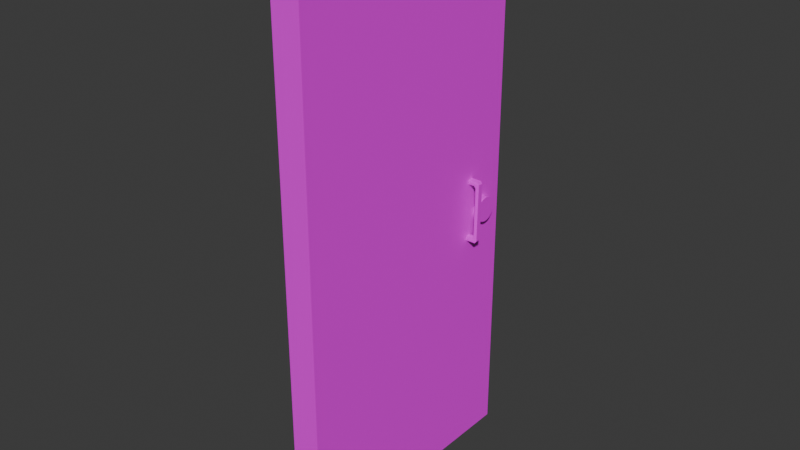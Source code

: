 # Source: Door.blend  (saved by Blender 5.0.117; exported with 4.5.12 LTS)
import bpy
from mathutils import Matrix  # noqa: F401  (used for matrix-valued properties, if any)

bpy.ops.wm.read_factory_settings(use_empty=True)
scene = bpy.context.scene
scene.name = 'Scene'

# ---- collections
col_collection = bpy.data.collections.new('Collection'); scene.collection.children.link(col_collection)

# ---- images (referenced by path relative to the original .blend; pixels are not part of the script)
import os
ASSET_DIR = os.environ.get("B2B_ASSET_DIR", "")  # directory of the original .blend (textures are referenced by path, not embedded)
HERE = os.path.dirname(os.path.abspath(__file__))  # packed textures are extracted next to this script under _unpacked/

def load_image(name, relpath, width, height, colorspace="sRGB"):
    """Load a texture the original file referenced (path relative to the .blend, or extracted next to this script)."""
    p = next((c for c in (os.path.join(HERE, relpath), os.path.join(ASSET_DIR, relpath)) if relpath and os.path.exists(c)), "")
    if p:
        img = bpy.data.images.load(p, check_existing=True)
        img.name = name
    else:  # same state as the original file: an image datablock whose file is absent (Cycles renders it pink)
        img = bpy.data.images.new(name, width, height)
        img.source = "FILE"
        img.filepath = "//" + (relpath or name)
    img.colorspace_settings.name = colorspace
    return img
img_toolxox_com_free_ai_tools_2k_mpgbmly31e_jpg = load_image('toolxox.com-free-ai-tools-2k-MpGBmlY31e.jpg', 'toolxox.com-free-ai-tools-2k-MpGBmlY31e.jpg', 1024, 1024, 'sRGB')

# ---- materials (node trees are filled in below, after node groups)
mat_material = bpy.data.materials.new('Material')
mat_material.alpha_threshold = 0.0
mat_material.use_backface_culling_lightprobe_volume = False
mat_material.roughness = 0.5
mat_material.line_color = (0.0, 0.0, 0.0, 1.0)

# ---- material node trees
mat_material.use_nodes = True; mat_material.node_tree.nodes.clear()
_N = mat_material.node_tree.nodes; _L = mat_material.node_tree.links
n0 = _N.new('ShaderNodeOutputMaterial'); n0.name = 'Material Output'; n0.location = (200, 100)
n1 = _N.new('ShaderNodeBsdfPrincipled'); n1.name = 'Principled BSDF'; n1.location = (-200, 100)
n2 = _N.new('ShaderNodeTexImage'); n2.name = 'Текстура изображения'; n2.location = (-490, 80)
n2.image = img_toolxox_com_free_ai_tools_2k_mpgbmly31e_jpg
n2.interpolation = 'Closest'
_L.new(n1.outputs[0], n0.inputs[0])
_L.new(n2.outputs[0], n1.inputs[0])
n0.is_active_output = True

# ---- world
world_world = bpy.data.worlds.new('World'); scene.world = world_world
world_world.use_nodes = True; world_world.node_tree.nodes.clear()
_N = world_world.node_tree.nodes; _L = world_world.node_tree.links
n0 = _N.new('ShaderNodeOutputWorld'); n0.name = 'World Output'; n0.location = (200, 100)
n1 = _N.new('ShaderNodeBackground'); n1.name = 'Background'; n1.location = (-200, 100)
n1.inputs[0].default_value = (0.05088, 0.05088, 0.05088, 1.0)
_L.new(n1.outputs[0], n0.inputs[0])
n0.is_active_output = True
world_world.color = (0.05088, 0.05088, 0.05088)
world_world.sun_shadow_jitter_overblur = 0.0

# ---- meshes
me_cube = bpy.data.meshes.new('Cube')
me_cube.from_pydata([(1.0, 1.0, 1.0), (1.0, 1.0, -1.0), (1.0, -1.0, 1.0), (1.0, -1.0, -1.0), (-1.0, 1.0, 1.0), (-1.0, 1.0, -1.0), (-1.0, -1.0, 1.0), (-1.0, -1.0, -1.0)], [], [(0, 4, 6, 2), (3, 2, 6, 7), (7, 6, 4, 5), (5, 1, 3, 7), (1, 0, 2, 3), (5, 4, 0, 1)])
_uv = me_cube.uv_layers.new(name='UVMap')
_uv.uv.foreach_set('vector', [0.6306, 0.8459, 0.6306, 0.8459, 0.1286, 0.849, 0.1286, 0.849, 0.1194, 0.07805, 0.1286, 0.849, 0.1286, 0.849, 0.1194, 0.07805, 0.1194, 0.07805, 0.1286, 0.849, 0.6306, 0.8459, 0.6214, 0.0749, 0.6214, 0.0749, 0.6214, 0.0749, 0.1194, 0.07805, 0.1194, 0.07805, 0.6214, 0.0749, 0.6306, 0.8459, 0.1286, 0.849, 0.1194, 0.07805, 0.6214, 0.0749, 0.6306, 0.8459, 0.6306, 0.8459, 0.6214, 0.0749])
me_cube.materials.append(mat_material)
me_cube.use_mirror_vertex_groups = False
me_cube.update()
me_x = bpy.data.meshes.new('Цилиндр')
me_x.from_pydata([(0.0, 1.0, -1.0), (0.0, 1.0, 1.0), (0.1951, 0.9808, -1.0), (0.1951, 0.9808, 1.0), (0.3827, 0.9239, -1.0), (0.3827, 0.9239, 1.0), (0.5556, 0.8315, -1.0), (0.5556, 0.8315, 1.0), (0.7071, 0.7071, -1.0), (0.7071, 0.7071, 1.0), (0.8315, 0.5556, -1.0), (0.8315, 0.5556, 1.0), (0.9239, 0.3827, -1.0), (0.9239, 0.3827, 1.0), (0.9808, 0.1951, -1.0), (0.9808, 0.1951, 1.0), (1.0, 0.0, -1.0), (1.0, 0.0, 1.0), (0.9808, -0.1951, -1.0), (0.9808, -0.1951, 1.0), (0.9239, -0.3827, -1.0), (0.9239, -0.3827, 1.0), (0.8315, -0.5556, -1.0), (0.8315, -0.5556, 1.0), (0.7071, -0.7071, -1.0), (0.7071, -0.7071, 1.0), (0.5556, -0.8315, -1.0), (0.5556, -0.8315, 1.0), (0.3827, -0.9239, -1.0), (0.3827, -0.9239, 1.0), (0.1951, -0.9808, -1.0), (0.1951, -0.9808, 1.0), (0.0, -1.0, -1.0), (0.0, -1.0, 1.0), (-0.1951, -0.9808, -1.0), (-0.1951, -0.9808, 1.0), (-0.3827, -0.9239, -1.0), (-0.3827, -0.9239, 1.0), (-0.5556, -0.8315, -1.0), (-0.5556, -0.8315, 1.0), (-0.7071, -0.7071, -1.0), (-0.7071, -0.7071, 1.0), (-0.8315, -0.5556, -1.0), (-0.8315, -0.5556, 1.0), (-0.9239, -0.3827, -1.0), (-0.9239, -0.3827, 1.0), (-0.9808, -0.1951, -1.0), (-0.9808, -0.1951, 1.0), (-1.0, 0.0, -1.0), (-1.0, 0.0, 1.0), (-0.9808, 0.1951, -1.0), (-0.9808, 0.1951, 1.0), (-0.9239, 0.3827, -1.0), (-0.9239, 0.3827, 1.0), (-0.8315, 0.5556, -1.0), (-0.8315, 0.5556, 1.0), (-0.7071, 0.7071, -1.0), (-0.7071, 0.7071, 1.0), (-0.5556, 0.8315, -1.0), (-0.5556, 0.8315, 1.0), (-0.3827, 0.9239, -1.0), (-0.3827, 0.9239, 1.0), (-0.1951, 0.9808, -1.0), (-0.1951, 0.9808, 1.0)], [], [(0, 1, 3, 2), (2, 3, 5, 4), (4, 5, 7, 6), (6, 7, 9, 8), (8, 9, 11, 10), (10, 11, 13, 12), (12, 13, 15, 14), (14, 15, 17, 16), (16, 17, 19, 18), (18, 19, 21, 20), (20, 21, 23, 22), (22, 23, 25, 24), (24, 25, 27, 26), (26, 27, 29, 28), (28, 29, 31, 30), (30, 31, 33, 32), (32, 33, 35, 34), (34, 35, 37, 36), (36, 37, 39, 38), (38, 39, 41, 40), (40, 41, 43, 42), (42, 43, 45, 44), (44, 45, 47, 46), (46, 47, 49, 48), (48, 49, 51, 50), (50, 51, 53, 52), (52, 53, 55, 54), (54, 55, 57, 56), (56, 57, 59, 58), (58, 59, 61, 60), (3, 1, 63, 61, 59, 57, 55, 53, 51, 49, 47, 45, 43, 41, 39, 37, 35, 33, 31, 29, 27, 25, 23, 21, 19, 17, 15, 13, 11, 9, 7, 5), (60, 61, 63, 62), (62, 63, 1, 0), (0, 2, 4, 6, 8, 10, 12, 14, 16, 18, 20, 22, 24, 26, 28, 30, 32, 34, 36, 38, 40, 42, 44, 46, 48, 50, 52, 54, 56, 58, 60, 62)])
_uv = me_x.uv_layers.new(name='UVКарта')
_uv.uv.foreach_set('vector', [0.5976, 0.4364, 0.5976, 0.4364, 0.5972, 0.4332, 0.5972, 0.4332, 0.5972, 0.4332, 0.5972, 0.4332, 0.5958, 0.4302, 0.5958, 0.4302, 0.5958, 0.4302, 0.5958, 0.4302, 0.5937, 0.4274, 0.5937, 0.4274, 0.5937, 0.4274, 0.5937, 0.4274, 0.5907, 0.425, 0.5907, 0.425, 0.5907, 0.425, 0.5907, 0.425, 0.5872, 0.423, 0.5872, 0.423, 0.5872, 0.423, 0.5872, 0.423, 0.5831, 0.4215, 0.5831, 0.4215, 0.5831, 0.4215, 0.5831, 0.4215, 0.5787, 0.4205, 0.5787, 0.4205, 0.5787, 0.4205, 0.5787, 0.4205, 0.5741, 0.4202, 0.5741, 0.4202, 0.5741, 0.4202, 0.5741, 0.4202, 0.5695, 0.4205, 0.5695, 0.4205, 0.5695, 0.4205, 0.5695, 0.4205, 0.5651, 0.4215, 0.5651, 0.4215, 0.5651, 0.4215, 0.5651, 0.4215, 0.5611, 0.423, 0.5611, 0.423, 0.5611, 0.423, 0.5611, 0.423, 0.5575, 0.425, 0.5575, 0.425, 0.5575, 0.425, 0.5575, 0.425, 0.5546, 0.4274, 0.5546, 0.4274, 0.5546, 0.4274, 0.5546, 0.4274, 0.5524, 0.4302, 0.5524, 0.4302, 0.5524, 0.4302, 0.5524, 0.4302, 0.5511, 0.4332, 0.5511, 0.4332, 0.5511, 0.4332, 0.5511, 0.4332, 0.5506, 0.4364, 0.5506, 0.4364, 0.5506, 0.4364, 0.5506, 0.4364, 0.5511, 0.4395, 0.5511, 0.4395, 0.5511, 0.4395, 0.5511, 0.4395, 0.5524, 0.4426, 0.5524, 0.4426, 0.5524, 0.4426, 0.5524, 0.4426, 0.5546, 0.4454, 0.5546, 0.4454, 0.5546, 0.4454, 0.5546, 0.4454, 0.5575, 0.4478, 0.5575, 0.4478, 0.5575, 0.4478, 0.5575, 0.4478, 0.5611, 0.4498, 0.5611, 0.4498, 0.5611, 0.4498, 0.5611, 0.4498, 0.5651, 0.4513, 0.5651, 0.4513, 0.5651, 0.4513, 0.5651, 0.4513, 0.5695, 0.4522, 0.5695, 0.4522, 0.5695, 0.4522, 0.5695, 0.4522, 0.5741, 0.4525, 0.5741, 0.4525, 0.5741, 0.4525, 0.5741, 0.4525, 0.5787, 0.4522, 0.5787, 0.4522, 0.5787, 0.4522, 0.5787, 0.4522, 0.5831, 0.4513, 0.5831, 0.4513, 0.5831, 0.4513, 0.5831, 0.4513, 0.5872, 0.4498, 0.5872, 0.4498, 0.5872, 0.4498, 0.5872, 0.4498, 0.5907, 0.4478, 0.5907, 0.4478, 0.5907, 0.4478, 0.5907, 0.4478, 0.5937, 0.4454, 0.5937, 0.4454, 0.5937, 0.4454, 0.5937, 0.4454, 0.5958, 0.4426, 0.5958, 0.4426, 0.5972, 0.4332, 0.5976, 0.4364, 0.5972, 0.4395, 0.5958, 0.4426, 0.5937, 0.4454, 0.5907, 0.4478, 0.5872, 0.4498, 0.5831, 0.4513, 0.5787, 0.4522, 0.5741, 0.4525, 0.5695, 0.4522, 0.5651, 0.4513, 0.5611, 0.4498, 0.5575, 0.4478, 0.5546, 0.4454, 0.5524, 0.4426, 0.5511, 0.4395, 0.5506, 0.4364, 0.5511, 0.4332, 0.5524, 0.4302, 0.5546, 0.4274, 0.5575, 0.425, 0.5611, 0.423, 0.5651, 0.4215, 0.5695, 0.4205, 0.5741, 0.4202, 0.5787, 0.4205, 0.5831, 0.4215, 0.5872, 0.423, 0.5907, 0.425, 0.5937, 0.4274, 0.5958, 0.4302, 0.5958, 0.4426, 0.5958, 0.4426, 0.5972, 0.4395, 0.5972, 0.4395, 0.5972, 0.4395, 0.5972, 0.4395, 0.5976, 0.4364, 0.5976, 0.4364, 0.5976, 0.4364, 0.5972, 0.4332, 0.5958, 0.4302, 0.5937, 0.4274, 0.5907, 0.425, 0.5872, 0.423, 0.5831, 0.4215, 0.5787, 0.4205, 0.5741, 0.4202, 0.5695, 0.4205, 0.5651, 0.4215, 0.5611, 0.423, 0.5575, 0.425, 0.5546, 0.4274, 0.5524, 0.4302, 0.5511, 0.4332, 0.5506, 0.4364, 0.5511, 0.4395, 0.5524, 0.4426, 0.5546, 0.4454, 0.5575, 0.4478, 0.5611, 0.4498, 0.5651, 0.4513, 0.5695, 0.4522, 0.5741, 0.4525, 0.5787, 0.4522, 0.5831, 0.4513, 0.5872, 0.4498, 0.5907, 0.4478, 0.5937, 0.4454, 0.5958, 0.4426, 0.5972, 0.4395])
me_x.materials.append(mat_material)
me_x.update()
me_x_1 = bpy.data.meshes.new('Куб')
me_x_1.from_pydata([(-0.8587, -1.0, -0.8587), (-0.8587, -1.0, 0.8587), (-0.8587, 1.0, -0.8587), (-0.8587, 1.0, 0.8587), (0.8587, -1.0, -0.8587), (0.8587, -1.0, 0.8587), (0.8587, 1.0, -0.8587), (0.8587, 1.0, 0.8587), (-1.0, -1.0, -1.0), (-1.0, -1.0, 1.0), (-1.0, 1.0, 1.0), (-1.0, 1.0, -1.0), (1.0, 1.0, -1.0), (1.0, 1.0, 1.0), (1.0, -1.0, 1.0), (1.0, -1.0, -1.0)], [], [(8, 9, 10, 11), (3, 7, 5, 1), (12, 13, 14, 15), (6, 2, 0, 4), (11, 12, 15, 8), (13, 10, 9, 14), (0, 1, 9, 8), (3, 2, 11, 10), (2, 6, 12, 11), (7, 3, 10, 13), (6, 7, 13, 12), (5, 4, 15, 14), (4, 0, 8, 15), (1, 5, 14, 9), (0, 2, 3, 1), (6, 4, 5, 7)])
_uv = me_x_1.uv_layers.new(name='UVКарта')
_uv.uv.foreach_set('vector', [0.5318, 0.402, 0.5339, 0.4847, 0.5449, 0.4845, 0.5428, 0.4018, 0.5448, 0.4787, 0.5448, 0.4787, 0.5338, 0.4788, 0.5338, 0.4788, 0.5428, 0.4018, 0.5449, 0.4845, 0.5339, 0.4847, 0.5318, 0.402, 0.543, 0.4077, 0.543, 0.4077, 0.532, 0.4078, 0.532, 0.4078, 0.5428, 0.4018, 0.5428, 0.4018, 0.5318, 0.402, 0.5318, 0.402, 0.5449, 0.4845, 0.5449, 0.4845, 0.5339, 0.4847, 0.5339, 0.4847, 0.532, 0.4078, 0.5338, 0.4788, 0.5339, 0.4847, 0.5318, 0.402, 0.5448, 0.4787, 0.543, 0.4077, 0.5428, 0.4018, 0.5449, 0.4845, 0.543, 0.4077, 0.543, 0.4077, 0.5428, 0.4018, 0.5428, 0.4018, 0.5448, 0.4787, 0.5448, 0.4787, 0.5449, 0.4845, 0.5449, 0.4845, 0.543, 0.4077, 0.5448, 0.4787, 0.5449, 0.4845, 0.5428, 0.4018, 0.5338, 0.4788, 0.532, 0.4078, 0.5318, 0.402, 0.5339, 0.4847, 0.532, 0.4078, 0.532, 0.4078, 0.5318, 0.402, 0.5318, 0.402, 0.5338, 0.4788, 0.5338, 0.4788, 0.5339, 0.4847, 0.5339, 0.4847, 0.532, 0.4078, 0.543, 0.4077, 0.5448, 0.4787, 0.5338, 0.4788, 0.543, 0.4077, 0.532, 0.4078, 0.5338, 0.4788, 0.5448, 0.4787])
me_x_1.materials.append(mat_material)
me_x_1.update()

# ---- objects
ob_cube = bpy.data.objects.new('Cube', me_cube)
ob_x = bpy.data.objects.new('Пустышка', img_toolxox_com_free_ai_tools_2k_mpgbmly31e_jpg)
ob_x_1 = bpy.data.objects.new('Цилиндр', me_x)
ob_x_2 = bpy.data.objects.new('Куб', me_x_1)

# ---- transforms, parenting, visibility, modifiers, constraints
ob_cube.location = (0.0, 0.0, 0.0)
ob_cube.scale = (-0.1, 0.9, 1.91)
ob_cube.lock_rotations_4d = False
ob_cube.empty_display_type = 'ARROWS'
ob_cube.lineart.crease_threshold = 0.0
ob_x.location = (0.0, 0.4, 0.2)
ob_x.rotation_euler = (1.571, -0.0, 1.571)
ob_x.empty_display_type = 'IMAGE'
ob_x.empty_display_size = 5.0
ob_x.empty_image_depth = 'BACK'
ob_x.show_empty_image_perspective = False
ob_x.empty_image_side = 'FRONT'
ob_x_1.location = (0.0, 0.7172, -0.12)
ob_x_1.rotation_euler = (-0.0, 1.571, 0.0)
ob_x_1.scale = (0.08671, 0.08671, 0.1387)
ob_x_2.location = (0.0, 0.5883, -0.08516)
ob_x_2.rotation_euler = (-0.01745, 0.0, 0.0)
ob_x_2.scale = (0.18, 0.02, 0.2186)
_m = ob_x_2.modifiers.new('Фаска', 'BEVEL')

# ---- collection membership
col_collection.objects.link(ob_cube)
col_collection.objects.link(ob_x)
col_collection.objects.link(ob_x_1)
col_collection.objects.link(ob_x_2)

# ---- scene / render settings (as saved in the file)
scene.frame_start = 1; scene.frame_end = 250; scene.frame_set(1)
scene.render.engine = 'BLENDER_EEVEE_NEXT'
scene.render.bake_bias = 0.0
scene.render.bake_samples = 0
scene.cycles.sampling_pattern = 'TABULATED_SOBOL'
scene.eevee.use_volume_custom_range = False
bpy.context.view_layer.update()

# ---- added for rendering (the .blend has no active camera and no usable light): camera, sun
cam_auto = bpy.data.cameras.new('AutoCamera')
cam_auto.lens = 50.0
cam_auto.sensor_width = 36.0
cam_auto.clip_end = 1000.0
ob_auto_camera = bpy.data.objects.new('AutoCamera', cam_auto)
scene.collection.objects.link(ob_auto_camera)
ob_auto_camera.location = (3.92125, -4.7055, 3.137)
ob_auto_camera.rotation_euler = (1.09748, -7.21219e-08, 0.694738)
scene.camera = ob_auto_camera
light_auto_sun = bpy.data.lights.new('AutoSun', 'SUN')
light_auto_sun.energy = 3.0
light_auto_sun.angle = 0.0523599
ob_auto_sun = bpy.data.objects.new('AutoSun', light_auto_sun)
scene.collection.objects.link(ob_auto_sun)
ob_auto_sun.rotation_euler = (0.872665, 0.174533, 0.523599)
bpy.context.view_layer.update()
